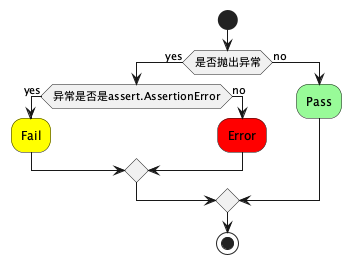

The diagram above was rendered by PlantUML. Its source (embedded in the PNG):
@startuml

start

if (是否抛出异常) then (yes)
        if (异常是否是assert.AssertionError) then (yes)
                #yellow:Fail;
        else (no)
                #red:Error;
        endif
else (no)
        #palegreen:Pass;

endif

stop

@enduml